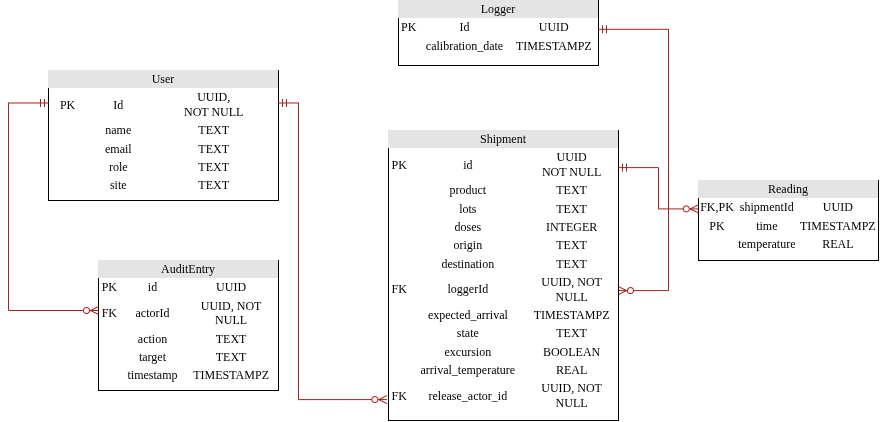

The diagram above was exported from draw.io. Its source (the exported page's mxGraphModel, read from the mxfile embedded in the PNG):
<mxGraphModel dx="955" dy="580" grid="1" gridSize="10" guides="1" tooltips="1" connect="1" arrows="1" fold="1" page="1" pageScale="1" pageWidth="1100" pageHeight="850" background="light-dark(#ffffff, #121212)" math="0" shadow="0">
  <root>
    <mxCell id="0" />
    <mxCell id="1" parent="0" />
    <mxCell id="2ed32ef02a7f4228-1" parent="1" style="verticalAlign=top;align=center;overflow=fill;html=1;rounded=0;shadow=0;comic=0;labelBackgroundColor=none;strokeWidth=1;fontFamily=Verdana;fontSize=12;labelBorderColor=none;" value="&lt;div style=&quot;box-sizing: border-box; width: 100%; background: rgb(228, 228, 228); padding: 2px;&quot;&gt;User&lt;/div&gt;&lt;table style=&quot;width:100%;font-size:1em;&quot; cellpadding=&quot;2&quot; cellspacing=&quot;0&quot;&gt;&lt;tbody&gt;&lt;tr&gt;&lt;td&gt;PK&lt;/td&gt;&lt;td&gt;Id&lt;/td&gt;&lt;td&gt;UUID,&lt;br&gt;NOT NULL&lt;/td&gt;&lt;/tr&gt;&lt;tr&gt;&lt;td&gt;&lt;br&gt;&lt;/td&gt;&lt;td&gt;name&lt;/td&gt;&lt;td&gt;TEXT&lt;/td&gt;&lt;/tr&gt;&lt;tr&gt;&lt;td&gt;&lt;/td&gt;&lt;td&gt;email&lt;/td&gt;&lt;td&gt;TEXT&lt;/td&gt;&lt;/tr&gt;&lt;tr&gt;&lt;td&gt;&lt;br&gt;&lt;/td&gt;&lt;td&gt;role&lt;/td&gt;&lt;td&gt;TEXT&lt;/td&gt;&lt;/tr&gt;&lt;tr&gt;&lt;td&gt;&lt;br&gt;&lt;/td&gt;&lt;td&gt;site&lt;/td&gt;&lt;td&gt;TEXT&lt;/td&gt;&lt;/tr&gt;&lt;/tbody&gt;&lt;/table&gt;" vertex="1">
      <mxGeometry height="130" width="230" x="60" y="220" as="geometry" />
    </mxCell>
    <mxCell id="2ed32ef02a7f4228-2" parent="1" style="verticalAlign=top;align=center;overflow=fill;html=1;rounded=0;shadow=0;comic=0;labelBackgroundColor=none;strokeWidth=1;fontFamily=Verdana;fontSize=12;direction=south;" value="&lt;div style=&quot;box-sizing: border-box; width: 100%; background: rgb(228, 228, 228); padding: 2px;&quot;&gt;Logger&lt;/div&gt;&lt;table style=&quot;width: 100% ; font-size: 1em&quot; cellpadding=&quot;2&quot; cellspacing=&quot;0&quot;&gt;&lt;tbody&gt;&lt;tr&gt;&lt;td&gt;PK&lt;/td&gt;&lt;td&gt;Id&lt;/td&gt;&lt;td&gt;UUID&lt;/td&gt;&lt;/tr&gt;&lt;tr&gt;&lt;td&gt;&lt;/td&gt;&lt;td&gt;calibration_date&lt;/td&gt;&lt;td&gt;TIMESTAMPZ&lt;/td&gt;&lt;/tr&gt;&lt;/tbody&gt;&lt;/table&gt;" vertex="1">
      <mxGeometry height="65" width="200" x="410" y="150" as="geometry" />
    </mxCell>
    <mxCell id="2ed32ef02a7f4228-4" parent="1" style="verticalAlign=top;align=center;overflow=fill;html=1;rounded=0;shadow=0;comic=0;labelBackgroundColor=none;strokeWidth=1;fontFamily=Verdana;fontSize=12" value="&lt;div style=&quot;box-sizing: border-box; width: 100%; background: rgb(228, 228, 228); padding: 2px;&quot;&gt;AuditEntry&lt;/div&gt;&lt;table style=&quot;width: 100% ; font-size: 1em&quot; cellpadding=&quot;2&quot; cellspacing=&quot;0&quot;&gt;&lt;tbody&gt;&lt;tr&gt;&lt;td&gt;PK&lt;/td&gt;&lt;td&gt;id&lt;/td&gt;&lt;td&gt;UUID&lt;/td&gt;&lt;/tr&gt;&lt;tr&gt;&lt;td&gt;FK&lt;/td&gt;&lt;td&gt;actorId&lt;/td&gt;&lt;td&gt;UUID, NOT&lt;br&gt;NULL&lt;/td&gt;&lt;/tr&gt;&lt;tr&gt;&lt;td&gt;&lt;/td&gt;&lt;td&gt;action&lt;/td&gt;&lt;td&gt;TEXT&lt;/td&gt;&lt;/tr&gt;&lt;tr&gt;&lt;td&gt;&lt;br&gt;&lt;/td&gt;&lt;td&gt;target&lt;/td&gt;&lt;td&gt;TEXT&lt;/td&gt;&lt;/tr&gt;&lt;tr&gt;&lt;td&gt;&lt;br&gt;&lt;/td&gt;&lt;td&gt;timestamp&lt;/td&gt;&lt;td&gt;TIMESTAMPZ&lt;/td&gt;&lt;/tr&gt;&lt;/tbody&gt;&lt;/table&gt;" vertex="1">
      <mxGeometry height="130" width="180" x="110" y="410" as="geometry" />
    </mxCell>
    <mxCell id="2ed32ef02a7f4228-8" parent="1" style="verticalAlign=top;align=center;overflow=fill;html=1;rounded=0;shadow=0;comic=0;labelBackgroundColor=none;strokeWidth=1;fontFamily=Verdana;fontSize=12" value="&lt;div style=&quot;box-sizing: border-box; width: 100%; background: rgb(228, 228, 228); padding: 2px;&quot;&gt;Shipment&lt;/div&gt;&lt;table style=&quot;width: 100% ; font-size: 1em&quot; cellpadding=&quot;2&quot; cellspacing=&quot;0&quot;&gt;&lt;tbody&gt;&lt;tr&gt;&lt;td&gt;PK&lt;/td&gt;&lt;td&gt;id&lt;/td&gt;&lt;td&gt;UUID&lt;br&gt;NOT NULL&lt;/td&gt;&lt;/tr&gt;&lt;tr&gt;&lt;td&gt;&lt;br&gt;&lt;/td&gt;&lt;td&gt;product&lt;/td&gt;&lt;td&gt;TEXT&lt;/td&gt;&lt;/tr&gt;&lt;tr&gt;&lt;td&gt;&lt;/td&gt;&lt;td&gt;lots&lt;/td&gt;&lt;td&gt;TEXT&lt;/td&gt;&lt;/tr&gt;&lt;tr&gt;&lt;td&gt;&lt;br&gt;&lt;/td&gt;&lt;td&gt;doses&lt;/td&gt;&lt;td&gt;INTEGER&lt;/td&gt;&lt;/tr&gt;&lt;tr&gt;&lt;td&gt;&lt;br&gt;&lt;/td&gt;&lt;td&gt;origin&lt;/td&gt;&lt;td&gt;TEXT&lt;/td&gt;&lt;/tr&gt;&lt;tr&gt;&lt;td&gt;&lt;br&gt;&lt;/td&gt;&lt;td&gt;destination&lt;/td&gt;&lt;td&gt;TEXT&lt;/td&gt;&lt;/tr&gt;&lt;tr&gt;&lt;td&gt;FK&lt;/td&gt;&lt;td&gt;loggerId&lt;/td&gt;&lt;td&gt;UUID, NOT&lt;br&gt;NULL&lt;/td&gt;&lt;/tr&gt;&lt;tr&gt;&lt;td&gt;&lt;br&gt;&lt;/td&gt;&lt;td&gt;expected_arrival&lt;/td&gt;&lt;td&gt;TIMESTAMPZ&lt;/td&gt;&lt;/tr&gt;&lt;tr&gt;&lt;td&gt;&lt;br&gt;&lt;/td&gt;&lt;td&gt;state&lt;/td&gt;&lt;td&gt;TEXT&lt;/td&gt;&lt;/tr&gt;&lt;tr&gt;&lt;td&gt;&lt;br&gt;&lt;/td&gt;&lt;td&gt;excursion&lt;/td&gt;&lt;td&gt;BOOLEAN&lt;/td&gt;&lt;/tr&gt;&lt;tr&gt;&lt;td&gt;&lt;br&gt;&lt;/td&gt;&lt;td&gt;arrival_temperature&lt;/td&gt;&lt;td&gt;REAL&lt;/td&gt;&lt;/tr&gt;&lt;tr&gt;&lt;td&gt;FK&lt;/td&gt;&lt;td&gt;release_actor_id&lt;/td&gt;&lt;td&gt;UUID, NOT&lt;br&gt;NULL&lt;/td&gt;&lt;/tr&gt;&lt;/tbody&gt;&lt;/table&gt;" vertex="1">
      <mxGeometry height="290" width="230" x="400" y="280" as="geometry" />
    </mxCell>
    <mxCell id="2ed32ef02a7f4228-9" parent="1" style="verticalAlign=top;align=center;overflow=fill;html=1;rounded=0;shadow=0;comic=0;labelBackgroundColor=none;strokeWidth=1;fontFamily=Verdana;fontSize=12" value="&lt;div style=&quot;box-sizing: border-box; width: 100%; background: rgb(228, 228, 228); padding: 2px;&quot;&gt;Reading&lt;/div&gt;&lt;table style=&quot;width:100%;font-size:1em;&quot; cellpadding=&quot;2&quot; cellspacing=&quot;0&quot;&gt;&lt;tbody&gt;&lt;tr&gt;&lt;td&gt;FK,PK&lt;/td&gt;&lt;td&gt;shipmentId&lt;/td&gt;&lt;td&gt;UUID&lt;/td&gt;&lt;/tr&gt;&lt;tr&gt;&lt;td&gt;PK&lt;/td&gt;&lt;td&gt;time&lt;/td&gt;&lt;td&gt;TIMESTAMPZ&lt;/td&gt;&lt;/tr&gt;&lt;tr&gt;&lt;td&gt;&lt;/td&gt;&lt;td&gt;temperature&lt;/td&gt;&lt;td&gt;REAL&lt;/td&gt;&lt;/tr&gt;&lt;/tbody&gt;&lt;/table&gt;" vertex="1">
      <mxGeometry height="80" width="180" x="710" y="330" as="geometry" />
    </mxCell>
    <mxCell id="7QFVp3rLGSdnY_CFgV8Z-1" edge="1" parent="1" source="2ed32ef02a7f4228-1" style="fontSize=12;html=1;endArrow=ERzeroToMany;startArrow=ERmandOne;rounded=0;strokeColor=#A8201A;fontColor=#143642;defaultLabelBackgroundColor=page;labelPadding=0 4;fillColor=#FAE5C7;edgeStyle=orthogonalEdgeStyle;exitX=0;exitY=0.25;exitDx=0;exitDy=0;" target="2ed32ef02a7f4228-4" value="">
      <mxGeometry height="100" relative="1" width="100" x="-0.0459" as="geometry">
        <Array as="points">
          <mxPoint x="20" y="252.5" />
          <mxPoint x="20" y="460" />
        </Array>
        <mxPoint x="20" y="130" as="sourcePoint" />
        <mxPoint x="80" y="460" as="targetPoint" />
      </mxGeometry>
    </mxCell>
    <mxCell id="7QFVp3rLGSdnY_CFgV8Z-3" edge="1" parent="1" source="2ed32ef02a7f4228-1" style="fontSize=12;html=1;endArrow=ERzeroToMany;startArrow=ERmandOne;rounded=0;strokeColor=#A8201A;fontColor=#143642;defaultLabelBackgroundColor=page;labelPadding=0 4;fillColor=#FAE5C7;edgeStyle=orthogonalEdgeStyle;exitX=1;exitY=0.25;exitDx=0;exitDy=0;entryX=-0.007;entryY=0.902;entryDx=0;entryDy=0;entryPerimeter=0;" value="">
      <mxGeometry height="100" relative="1" width="100" x="-0.195" as="geometry">
        <Array as="points">
          <mxPoint x="310" y="252.5" />
          <mxPoint x="310" y="549.1" />
        </Array>
        <mxPoint x="290" y="139.99999999999994" as="sourcePoint" />
        <mxPoint x="398.39" y="549.08" as="targetPoint" />
      </mxGeometry>
    </mxCell>
    <mxCell id="7QFVp3rLGSdnY_CFgV8Z-6" edge="1" parent="1" source="2ed32ef02a7f4228-2" style="fontSize=12;html=1;endArrow=ERzeroToMany;startArrow=ERmandOne;rounded=0;strokeColor=#A8201A;fontColor=#143642;defaultLabelBackgroundColor=page;labelPadding=0 4;fillColor=#FAE5C7;edgeStyle=orthogonalEdgeStyle;entryX=1;entryY=0.552;entryDx=0;entryDy=0;entryPerimeter=0;" target="2ed32ef02a7f4228-8" value="">
      <mxGeometry height="100" relative="1" width="100" x="-0.0821" as="geometry">
        <Array as="points">
          <mxPoint x="680" y="178.8" />
          <mxPoint x="680" y="440" />
        </Array>
        <mxPoint x="630" y="178.79500000000007" as="sourcePoint" />
        <mxPoint x="640" y="430" as="targetPoint" />
      </mxGeometry>
    </mxCell>
    <mxCell id="7QFVp3rLGSdnY_CFgV8Z-7" edge="1" parent="1" source="2ed32ef02a7f4228-8" style="edgeStyle=orthogonalEdgeStyle;fontSize=12;html=1;endArrow=ERzeroToMany;startArrow=ERmandOne;rounded=0;strokeColor=#A8201A;fontColor=#143642;defaultLabelBackgroundColor=page;labelPadding=0 4;fillColor=#FAE5C7;entryX=-0.001;entryY=0.355;entryDx=0;entryDy=0;entryPerimeter=0;exitX=1;exitY=0.128;exitDx=0;exitDy=0;exitPerimeter=0;" target="2ed32ef02a7f4228-9" value="">
      <mxGeometry height="100" relative="1" width="100" as="geometry">
        <mxPoint x="710" y="300" as="sourcePoint" />
        <mxPoint x="680" y="310" as="targetPoint" />
      </mxGeometry>
    </mxCell>
  </root>
</mxGraphModel>